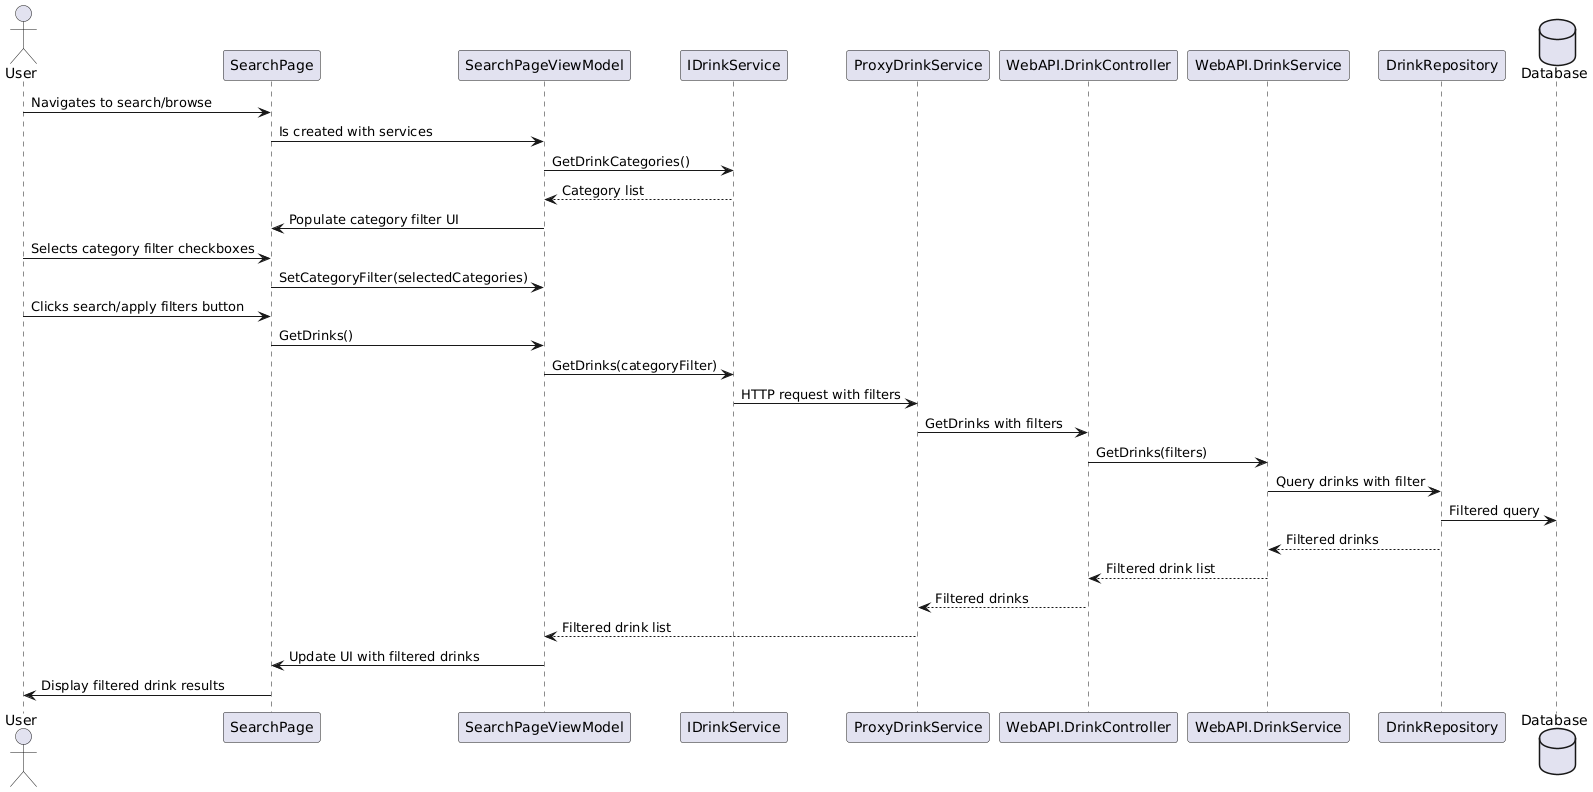

The diagram above was rendered by PlantUML. Its source (embedded in the PNG):
@startuml
actor User
participant SearchPage
participant SearchPageViewModel
participant IDrinkService
participant ProxyDrinkService
participant WebAPI.DrinkController
participant WebAPI.DrinkService
participant DrinkRepository
database Database

User -> SearchPage: Navigates to search/browse
SearchPage -> SearchPageViewModel: Is created with services
SearchPageViewModel -> IDrinkService: GetDrinkCategories()
IDrinkService --> SearchPageViewModel: Category list
SearchPageViewModel -> SearchPage: Populate category filter UI
User -> SearchPage: Selects category filter checkboxes
SearchPage -> SearchPageViewModel: SetCategoryFilter(selectedCategories)
User -> SearchPage: Clicks search/apply filters button
SearchPage -> SearchPageViewModel: GetDrinks()
SearchPageViewModel -> IDrinkService: GetDrinks(categoryFilter)
IDrinkService -> ProxyDrinkService: HTTP request with filters
ProxyDrinkService -> WebAPI.DrinkController: GetDrinks with filters
WebAPI.DrinkController -> WebAPI.DrinkService: GetDrinks(filters)
WebAPI.DrinkService -> DrinkRepository: Query drinks with filter
DrinkRepository -> Database: Filtered query
DrinkRepository --> WebAPI.DrinkService: Filtered drinks
WebAPI.DrinkService --> WebAPI.DrinkController: Filtered drink list
WebAPI.DrinkController --> ProxyDrinkService: Filtered drinks
ProxyDrinkService --> SearchPageViewModel: Filtered drink list
SearchPageViewModel -> SearchPage: Update UI with filtered drinks
SearchPage -> User: Display filtered drink results
@enduml